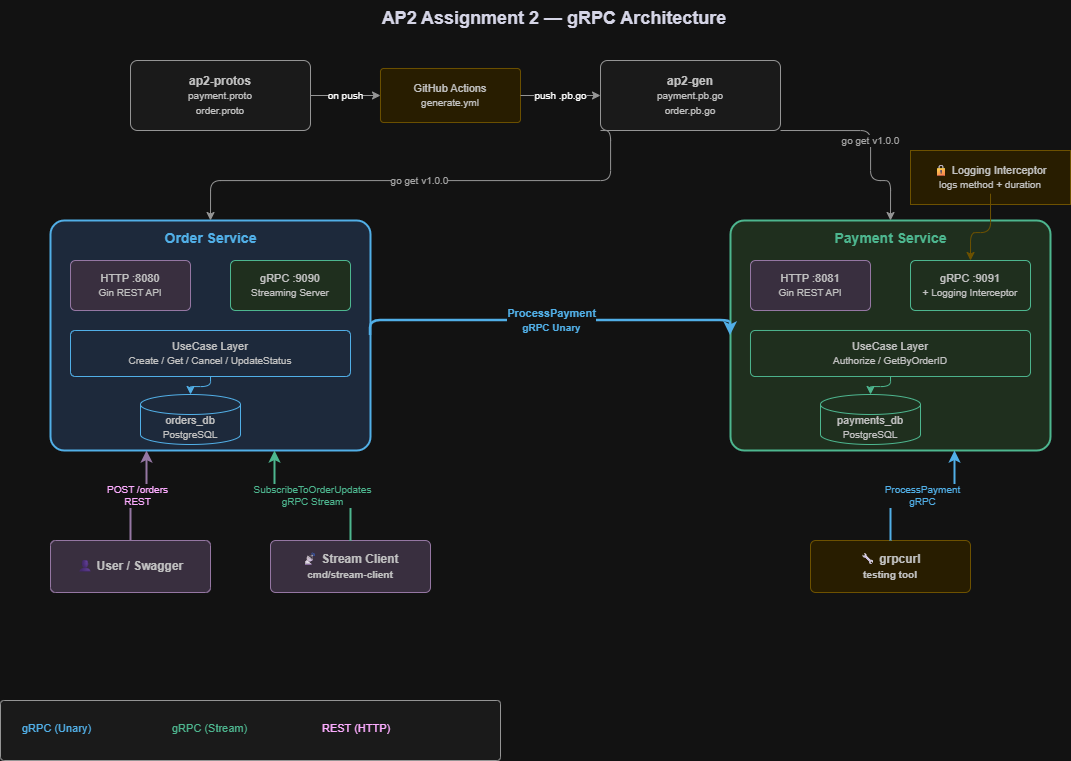

The diagram above was exported from draw.io. Its source (the exported page's mxGraphModel, read from the mxfile embedded in the PNG):
<mxGraphModel dx="1585" dy="865" grid="1" gridSize="10" guides="1" tooltips="1" connect="1" arrows="1" fold="1" page="1" pageScale="1" pageWidth="827" pageHeight="1169" math="0" shadow="0">
  <root>
    <mxCell id="0" />
    <mxCell id="1" parent="0" />
    <mxCell id="100" parent="1" style="text;html=1;strokeColor=none;fillColor=none;align=center;verticalAlign=middle;whiteSpace=wrap;rounded=0;fontSize=18;fontStyle=1;fontColor=#1a1a2e;" value="AP2 Assignment 2 — gRPC Architecture" vertex="1">
      <mxGeometry height="36" width="700" x="234" y="20" as="geometry" />
    </mxCell>
    <mxCell id="leg0" parent="1" style="rounded=1;whiteSpace=wrap;html=1;fillColor=#f5f5f5;strokeColor=#666666;fontColor=#333333;arcSize=6;" value="" vertex="1">
      <mxGeometry height="60" width="500" x="30" y="720" as="geometry" />
    </mxCell>
    <mxCell id="leg1" parent="1" style="text;html=1;strokeColor=none;fillColor=none;align=left;verticalAlign=middle;fontSize=11;fontColor=#006EAF;" value="gRPC (Unary)" vertex="1">
      <mxGeometry height="20" width="120" x="50" y="738" as="geometry" />
    </mxCell>
    <mxCell id="leg2" parent="1" style="text;html=1;strokeColor=none;fillColor=none;align=left;verticalAlign=middle;fontSize=11;fontColor=#007a4d;" value="gRPC (Stream)" vertex="1">
      <mxGeometry height="20" width="130" x="200" y="738" as="geometry" />
    </mxCell>
    <mxCell id="leg3" parent="1" style="text;html=1;strokeColor=none;fillColor=none;align=left;verticalAlign=middle;fontSize=11;fontColor=#6a0dad;" value="REST (HTTP)" vertex="1">
      <mxGeometry height="20" width="120" x="350" y="738" as="geometry" />
    </mxCell>
    <mxCell id="10" parent="1" style="rounded=1;whiteSpace=wrap;html=1;fillColor=#f5f5f5;strokeColor=#666666;fontColor=#333333;arcSize=10;fontSize=12;" value="&lt;b&gt;ap2-protos&lt;/b&gt;&lt;br&gt;&lt;font style=&quot;font-size:10px;&quot;&gt;payment.proto&lt;br&gt;order.proto&lt;/font&gt;" vertex="1">
      <mxGeometry height="70" width="180" x="160" y="80" as="geometry" />
    </mxCell>
    <mxCell id="11" parent="1" style="shape=mxgraph.flowchart.process;whiteSpace=wrap;html=1;fillColor=#fff2cc;strokeColor=#d6b656;fontColor=#333333;fontSize=11;" value="GitHub Actions&lt;br&gt;&lt;font style=&quot;font-size:10px;&quot;&gt;generate.yml&lt;/font&gt;" vertex="1">
      <mxGeometry height="54" width="140" x="410" y="88" as="geometry" />
    </mxCell>
    <mxCell id="12" parent="1" style="rounded=1;whiteSpace=wrap;html=1;fillColor=#f5f5f5;strokeColor=#666666;fontColor=#333333;arcSize=10;fontSize=12;" value="&lt;b&gt;ap2-gen&lt;/b&gt;&lt;br&gt;&lt;font style=&quot;font-size:10px;&quot;&gt;payment.pb.go&lt;br&gt;order.pb.go&lt;/font&gt;" vertex="1">
      <mxGeometry height="70" width="180" x="630" y="80" as="geometry" />
    </mxCell>
    <mxCell id="13" edge="1" parent="1" source="10" style="edgeStyle=orthogonalEdgeStyle;html=1;exitX=1;exitY=0.5;exitDx=0;exitDy=0;entryX=0;entryY=0.5;entryDx=0;entryDy=0;strokeColor=#666666;fontSize=10;" target="11" value="on push">
      <mxGeometry relative="1" as="geometry" />
    </mxCell>
    <mxCell id="14" edge="1" parent="1" source="11" style="edgeStyle=orthogonalEdgeStyle;html=1;exitX=1;exitY=0.5;exitDx=0;exitDy=0;entryX=0;entryY=0.5;entryDx=0;entryDy=0;strokeColor=#666666;fontSize=10;" target="12" value="push .pb.go">
      <mxGeometry relative="1" as="geometry" />
    </mxCell>
    <mxCell id="20" parent="1" style="rounded=1;whiteSpace=wrap;html=1;fillColor=#dae8fc;strokeColor=#006EAF;strokeWidth=2;arcSize=6;verticalAlign=top;fontSize=13;" value="" vertex="1">
      <mxGeometry height="230" width="320" x="80" y="240" as="geometry" />
    </mxCell>
    <mxCell id="20t" parent="1" style="text;html=1;strokeColor=none;fillColor=none;align=center;verticalAlign=middle;fontSize=14;fontStyle=1;fontColor=#006EAF;" value="Order Service" vertex="1">
      <mxGeometry height="24" width="320" x="80" y="246" as="geometry" />
    </mxCell>
    <mxCell id="21" parent="1" style="rounded=1;whiteSpace=wrap;html=1;fillColor=#e1d5e7;strokeColor=#9673a6;fontColor=#333333;arcSize=10;fontSize=11;" value="HTTP :8080&lt;br&gt;&lt;font style=&quot;font-size:10px;&quot;&gt;Gin REST API&lt;/font&gt;" vertex="1">
      <mxGeometry height="50" width="120" x="100" y="280" as="geometry" />
    </mxCell>
    <mxCell id="22" parent="1" style="rounded=1;whiteSpace=wrap;html=1;fillColor=#d5e8d4;strokeColor=#007a4d;fontColor=#333333;arcSize=10;fontSize=11;" value="gRPC :9090&lt;br&gt;&lt;font style=&quot;font-size:10px;&quot;&gt;Streaming Server&lt;/font&gt;" vertex="1">
      <mxGeometry height="50" width="120" x="260" y="280" as="geometry" />
    </mxCell>
    <mxCell id="23" parent="1" style="rounded=1;whiteSpace=wrap;html=1;fillColor=#dae8fc;strokeColor=#006EAF;fontColor=#333333;arcSize=10;fontSize=11;strokeDasharray=4;" value="UseCase Layer&lt;br&gt;&lt;font style=&quot;font-size:10px;&quot;&gt;Create / Get / Cancel / UpdateStatus&lt;/font&gt;" vertex="1">
      <mxGeometry height="46" width="280" x="100" y="350" as="geometry" />
    </mxCell>
    <mxCell id="24" parent="1" style="shape=cylinder3;whiteSpace=wrap;html=1;boundedLbl=1;backgroundOutline=1;size=10;fillColor=#dae8fc;strokeColor=#006EAF;fontColor=#333333;fontSize=11;" value="orders_db&lt;br&gt;&lt;font style=&quot;font-size:10px;&quot;&gt;PostgreSQL&lt;/font&gt;" vertex="1">
      <mxGeometry height="50" width="100" x="170" y="414" as="geometry" />
    </mxCell>
    <mxCell id="30" parent="1" style="rounded=1;whiteSpace=wrap;html=1;fillColor=#d5e8d4;strokeColor=#007a4d;strokeWidth=2;arcSize=6;verticalAlign=top;fontSize=13;" value="" vertex="1">
      <mxGeometry height="230" width="320" x="760" y="240" as="geometry" />
    </mxCell>
    <mxCell id="30t" parent="1" style="text;html=1;strokeColor=none;fillColor=none;align=center;verticalAlign=middle;fontSize=14;fontStyle=1;fontColor=#007a4d;" value="Payment Service" vertex="1">
      <mxGeometry height="24" width="320" x="760" y="246" as="geometry" />
    </mxCell>
    <mxCell id="31" parent="1" style="rounded=1;whiteSpace=wrap;html=1;fillColor=#e1d5e7;strokeColor=#9673a6;fontColor=#333333;arcSize=10;fontSize=11;" value="HTTP :8081&lt;br&gt;&lt;font style=&quot;font-size:10px;&quot;&gt;Gin REST API&lt;/font&gt;" vertex="1">
      <mxGeometry height="50" width="120" x="780" y="280" as="geometry" />
    </mxCell>
    <mxCell id="32" parent="1" style="rounded=1;whiteSpace=wrap;html=1;fillColor=#d5e8d4;strokeColor=#007a4d;fontColor=#333333;arcSize=10;fontSize=11;" value="gRPC :9091&lt;br&gt;&lt;font style=&quot;font-size:10px;&quot;&gt;+ Logging Interceptor&lt;/font&gt;" vertex="1">
      <mxGeometry height="50" width="120" x="940" y="280" as="geometry" />
    </mxCell>
    <mxCell id="33" parent="1" style="rounded=1;whiteSpace=wrap;html=1;fillColor=#d5e8d4;strokeColor=#007a4d;fontColor=#333333;arcSize=10;fontSize=11;strokeDasharray=4;" value="UseCase Layer&lt;br&gt;&lt;font style=&quot;font-size:10px;&quot;&gt;Authorize / GetByOrderID&lt;/font&gt;" vertex="1">
      <mxGeometry height="46" width="280" x="780" y="350" as="geometry" />
    </mxCell>
    <mxCell id="34" parent="1" style="shape=cylinder3;whiteSpace=wrap;html=1;boundedLbl=1;backgroundOutline=1;size=10;fillColor=#d5e8d4;strokeColor=#007a4d;fontColor=#333333;fontSize=11;" value="payments_db&lt;br&gt;&lt;font style=&quot;font-size:10px;&quot;&gt;PostgreSQL&lt;/font&gt;" vertex="1">
      <mxGeometry height="50" width="100" x="850" y="414" as="geometry" />
    </mxCell>
    <mxCell id="40" edge="1" parent="1" source="20" style="edgeStyle=orthogonalEdgeStyle;html=1;exitX=1;exitY=0.5;exitDx=0;exitDy=0;entryX=0;entryY=0.5;entryDx=0;entryDy=0;strokeColor=#006EAF;strokeWidth=2.5;fontColor=#006EAF;fontSize=11;fontStyle=1;" target="30" value="ProcessPayment&lt;br&gt;&lt;font style=&quot;font-size:10px;&quot;&gt;gRPC Unary&lt;/font&gt;">
      <mxGeometry relative="1" as="geometry">
        <Array as="points">
          <mxPoint x="580" y="340" />
          <mxPoint x="580" y="340" />
        </Array>
      </mxGeometry>
    </mxCell>
    <mxCell id="50" edge="1" parent="1" source="12" style="edgeStyle=orthogonalEdgeStyle;html=1;exitX=0;exitY=1;exitDx=0;exitDy=0;entryX=0.5;entryY=0;entryDx=0;entryDy=0;strokeColor=#666666;strokeDasharray=6 4;fontSize=10;fontColor=#555555;" target="20" value="go get v1.0.0">
      <mxGeometry relative="1" as="geometry">
        <Array as="points">
          <mxPoint x="640" y="200" />
          <mxPoint x="240" y="200" />
        </Array>
      </mxGeometry>
    </mxCell>
    <mxCell id="51" edge="1" parent="1" source="12" style="edgeStyle=orthogonalEdgeStyle;html=1;exitX=1;exitY=1;exitDx=0;exitDy=0;entryX=0.5;entryY=0;entryDx=0;entryDy=0;strokeColor=#666666;strokeDasharray=6 4;fontSize=10;fontColor=#555555;" target="30" value="go get v1.0.0">
      <mxGeometry relative="1" as="geometry">
        <Array as="points">
          <mxPoint x="900" y="200" />
          <mxPoint x="920" y="200" />
        </Array>
      </mxGeometry>
    </mxCell>
    <mxCell id="60" parent="1" style="rounded=1;whiteSpace=wrap;html=1;fillColor=#e1d5e7;strokeColor=#9673a6;fontColor=#333333;arcSize=10;fontSize=12;fontStyle=1;" value="👤 User / Swagger" vertex="1">
      <mxGeometry height="52" width="160" x="80" y="560" as="geometry" />
    </mxCell>
    <mxCell id="61" parent="1" style="rounded=1;whiteSpace=wrap;html=1;fillColor=#e1d5e7;strokeColor=#9673a6;fontColor=#333333;arcSize=10;fontSize=12;fontStyle=1;" value="📡 Stream Client&lt;br&gt;&lt;font style=&quot;font-size:10px;&quot;&gt;cmd/stream-client&lt;/font&gt;" vertex="1">
      <mxGeometry height="52" width="160" x="300" y="560" as="geometry" />
    </mxCell>
    <mxCell id="62" parent="1" style="rounded=1;whiteSpace=wrap;html=1;fillColor=#fff2cc;strokeColor=#d6b656;fontColor=#333333;arcSize=10;fontSize=12;fontStyle=1;" value="🔧 grpcurl&lt;br&gt;&lt;font style=&quot;font-size:10px;&quot;&gt;testing tool&lt;/font&gt;" vertex="1">
      <mxGeometry height="52" width="160" x="840" y="560" as="geometry" />
    </mxCell>
    <mxCell id="70" edge="1" parent="1" source="60" style="edgeStyle=orthogonalEdgeStyle;html=1;exitX=0.5;exitY=0;exitDx=0;exitDy=0;entryX=0.3;entryY=1;entryDx=0;entryDy=0;strokeColor=#9673a6;strokeWidth=2;fontSize=10;fontColor=#6a0dad;" target="20" value="POST /orders&lt;br&gt;REST">
      <mxGeometry relative="1" as="geometry" />
    </mxCell>
    <mxCell id="71" edge="1" parent="1" source="61" style="edgeStyle=orthogonalEdgeStyle;html=1;exitX=0.5;exitY=0;exitDx=0;exitDy=0;entryX=0.7;entryY=1;entryDx=0;entryDy=0;strokeColor=#007a4d;strokeWidth=2;strokeDasharray=6 3;fontSize=10;fontColor=#007a4d;" target="20" value="SubscribeToOrderUpdates&lt;br&gt;gRPC Stream">
      <mxGeometry relative="1" as="geometry" />
    </mxCell>
    <mxCell id="72" edge="1" parent="1" source="62" style="edgeStyle=orthogonalEdgeStyle;html=1;exitX=0.5;exitY=0;exitDx=0;exitDy=0;entryX=0.7;entryY=1;entryDx=0;entryDy=0;strokeColor=#006EAF;strokeWidth=2;fontSize=10;fontColor=#006EAF;" target="30" value="ProcessPayment&lt;br&gt;gRPC">
      <mxGeometry relative="1" as="geometry" />
    </mxCell>
    <mxCell id="80" edge="1" parent="1" source="23" style="edgeStyle=orthogonalEdgeStyle;html=1;exitX=0.5;exitY=1;exitDx=0;exitDy=0;entryX=0.5;entryY=0;entryDx=0;entryDy=0;strokeColor=#006EAF;strokeDasharray=3 3;strokeWidth=1;" target="24" value="">
      <mxGeometry relative="1" as="geometry" />
    </mxCell>
    <mxCell id="81" edge="1" parent="1" source="33" style="edgeStyle=orthogonalEdgeStyle;html=1;exitX=0.5;exitY=1;exitDx=0;exitDy=0;entryX=0.5;entryY=0;entryDx=0;entryDy=0;strokeColor=#007a4d;strokeDasharray=3 3;strokeWidth=1;" target="34" value="">
      <mxGeometry relative="1" as="geometry" />
    </mxCell>
    <mxCell id="90" parent="1" style="callout;whiteSpace=wrap;html=1;perimeter=calloutPerimeter;size=10;position=0.5;fillColor=#fff2cc;strokeColor=#d6b656;fontColor=#333333;fontSize=11;" value="🔒 Logging Interceptor&lt;br&gt;&lt;font style=&quot;font-size:10px;&quot;&gt;logs method + duration&lt;/font&gt;" vertex="1">
      <mxGeometry height="54" width="160" x="940" y="170" as="geometry" />
    </mxCell>
    <mxCell id="91" edge="1" parent="1" source="90" style="edgeStyle=orthogonalEdgeStyle;html=1;exitX=0.5;exitY=1;exitDx=0;exitDy=0;entryX=0.5;entryY=0;entryDx=0;entryDy=0;strokeColor=#d6b656;strokeDasharray=3 3;" target="32" value="">
      <mxGeometry relative="1" as="geometry" />
    </mxCell>
  </root>
</mxGraphModel>